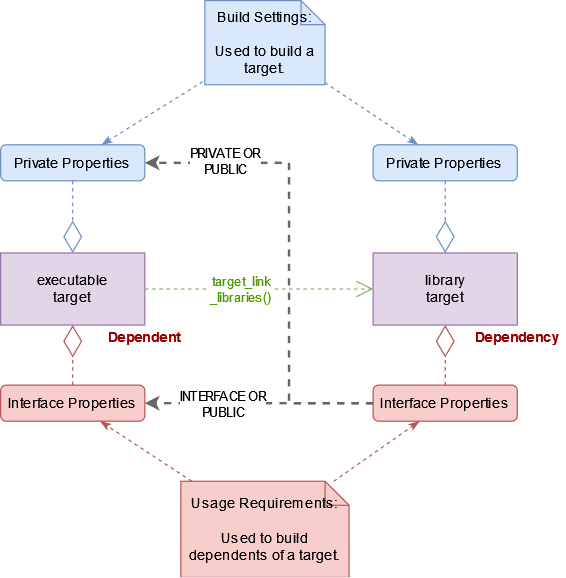

The diagram above was exported from draw.io. Its source (the exported page's mxGraphModel, read from the mxfile embedded in the PNG):
<mxGraphModel dx="1129" dy="685" grid="1" gridSize="10" guides="1" tooltips="1" connect="1" arrows="1" fold="1" page="1" pageScale="1" pageWidth="1100" pageHeight="850" math="0" shadow="0">
  <root>
    <mxCell id="0" />
    <mxCell id="1" parent="0" />
    <mxCell id="2" value="&lt;div&gt;library&lt;/div&gt;&lt;div&gt;target&lt;br&gt;&lt;/div&gt;" style="rounded=0;whiteSpace=wrap;html=1;fillColor=#e1d5e7;strokeColor=#9673a6;" vertex="1" parent="1">
      <mxGeometry x="390" y="250" width="120" height="60" as="geometry" />
    </mxCell>
    <mxCell id="3" value="Private Properties" style="rounded=1;whiteSpace=wrap;html=1;fillColor=#dae8fc;strokeColor=#6c8ebf;" vertex="1" parent="1">
      <mxGeometry x="390" y="160" width="120" height="30" as="geometry" />
    </mxCell>
    <mxCell id="4" value="Interface Properties" style="rounded=1;whiteSpace=wrap;html=1;fillColor=#f8cecc;strokeColor=#b85450;" vertex="1" parent="1">
      <mxGeometry x="390" y="360" width="120" height="30" as="geometry" />
    </mxCell>
    <mxCell id="5" value="&lt;div&gt;executable&lt;/div&gt;&lt;div&gt;target&lt;br&gt;&lt;/div&gt;" style="rounded=0;whiteSpace=wrap;html=1;fillColor=#e1d5e7;strokeColor=#9673a6;" vertex="1" parent="1">
      <mxGeometry x="80" y="250" width="120" height="60" as="geometry" />
    </mxCell>
    <mxCell id="6" value="Private Properties" style="rounded=1;whiteSpace=wrap;html=1;fillColor=#dae8fc;strokeColor=#6c8ebf;" vertex="1" parent="1">
      <mxGeometry x="80" y="160" width="120" height="30" as="geometry" />
    </mxCell>
    <mxCell id="7" value="Interface Properties" style="rounded=1;whiteSpace=wrap;html=1;fillColor=#f8cecc;strokeColor=#b85450;" vertex="1" parent="1">
      <mxGeometry x="80" y="360" width="120" height="30" as="geometry" />
    </mxCell>
    <mxCell id="8" value="" style="edgeStyle=elbowEdgeStyle;elbow=horizontal;endArrow=classic;html=1;rounded=0;exitX=0;exitY=0.5;exitDx=0;exitDy=0;entryX=1;entryY=0.5;entryDx=0;entryDy=0;dashed=1;fillColor=#f5f5f5;strokeColor=#666666;fontColor=#000000;strokeWidth=2;" edge="1" source="4" target="6" parent="1">
      <mxGeometry width="50" height="50" relative="1" as="geometry">
        <mxPoint x="220" y="240" as="sourcePoint" />
        <mxPoint x="270" y="190" as="targetPoint" />
        <Array as="points">
          <mxPoint x="320" y="210" />
          <mxPoint x="300" y="290" />
        </Array>
      </mxGeometry>
    </mxCell>
    <mxCell id="9" value="&lt;div&gt;PRIVATE OR&lt;br&gt;&lt;/div&gt;&lt;div&gt;PUBLIC&lt;br&gt;&lt;/div&gt;" style="edgeLabel;html=1;align=center;verticalAlign=middle;resizable=0;points=[];fontColor=#000000;" vertex="1" connectable="0" parent="8">
      <mxGeometry x="0.7643" y="-2" relative="1" as="geometry">
        <mxPoint x="20" as="offset" />
      </mxGeometry>
    </mxCell>
    <mxCell id="10" value="" style="edgeStyle=elbowEdgeStyle;elbow=horizontal;endArrow=classic;html=1;rounded=0;exitX=0;exitY=0.5;exitDx=0;exitDy=0;entryX=1;entryY=0.5;entryDx=0;entryDy=0;dashed=1;fillColor=#f5f5f5;strokeColor=#666666;strokeWidth=2;" edge="1" source="4" target="7" parent="1">
      <mxGeometry width="50" height="50" relative="1" as="geometry">
        <mxPoint x="220" y="240" as="sourcePoint" />
        <mxPoint x="270" y="190" as="targetPoint" />
      </mxGeometry>
    </mxCell>
    <mxCell id="11" value="&lt;div&gt;INTERFACE OR&lt;br&gt;&lt;/div&gt;PUBLIC" style="edgeLabel;html=1;align=center;verticalAlign=middle;resizable=0;points=[];fontColor=#000000;" vertex="1" connectable="0" parent="10">
      <mxGeometry x="0.5348" relative="1" as="geometry">
        <mxPoint x="20" as="offset" />
      </mxGeometry>
    </mxCell>
    <mxCell id="12" value="" style="endArrow=diamondThin;endFill=0;endSize=24;html=1;rounded=0;dashed=1;entryX=0.5;entryY=0;entryDx=0;entryDy=0;fillColor=#dae8fc;strokeColor=#6c8ebf;" edge="1" source="3" target="2" parent="1">
      <mxGeometry width="160" relative="1" as="geometry">
        <mxPoint x="220" y="220" as="sourcePoint" />
        <mxPoint x="380" y="220" as="targetPoint" />
      </mxGeometry>
    </mxCell>
    <mxCell id="13" value="" style="endArrow=diamondThin;endFill=0;endSize=24;html=1;rounded=0;dashed=1;entryX=0.5;entryY=0;entryDx=0;entryDy=0;exitX=0.5;exitY=1;exitDx=0;exitDy=0;fillColor=#dae8fc;strokeColor=#6c8ebf;" edge="1" source="6" target="5" parent="1">
      <mxGeometry width="160" relative="1" as="geometry">
        <mxPoint x="410" y="200" as="sourcePoint" />
        <mxPoint x="410" y="260" as="targetPoint" />
      </mxGeometry>
    </mxCell>
    <mxCell id="14" value="" style="endArrow=diamondThin;endFill=0;endSize=24;html=1;rounded=0;dashed=1;entryX=0.5;entryY=1;entryDx=0;entryDy=0;exitX=0.5;exitY=0;exitDx=0;exitDy=0;fillColor=#f8cecc;strokeColor=#b85450;" edge="1" source="4" target="2" parent="1">
      <mxGeometry width="160" relative="1" as="geometry">
        <mxPoint x="470" y="340" as="sourcePoint" />
        <mxPoint x="470" y="270" as="targetPoint" />
      </mxGeometry>
    </mxCell>
    <mxCell id="15" value="" style="endArrow=diamondThin;endFill=0;endSize=24;html=1;rounded=0;dashed=1;entryX=0.5;entryY=1;entryDx=0;entryDy=0;fillColor=#f8cecc;strokeColor=#b85450;" edge="1" source="7" target="5" parent="1">
      <mxGeometry width="160" relative="1" as="geometry">
        <mxPoint x="180" y="370" as="sourcePoint" />
        <mxPoint x="180" y="320" as="targetPoint" />
      </mxGeometry>
    </mxCell>
    <mxCell id="16" value="&lt;div&gt;target_link&lt;/div&gt;&lt;div&gt;_libraries()&lt;br&gt;&lt;/div&gt;" style="endArrow=open;endSize=12;dashed=1;html=1;rounded=0;entryX=0;entryY=0.5;entryDx=0;entryDy=0;exitX=1;exitY=0.5;exitDx=0;exitDy=0;fillColor=#d5e8d4;strokeColor=#82b366;fontColor=#4D9900;" edge="1" source="5" target="2" parent="1">
      <mxGeometry x="-0.1579" width="160" relative="1" as="geometry">
        <mxPoint x="170" y="320" as="sourcePoint" />
        <mxPoint x="330" y="320" as="targetPoint" />
        <mxPoint as="offset" />
      </mxGeometry>
    </mxCell>
    <mxCell id="17" value="&lt;div&gt;Build Settings:&lt;/div&gt;&lt;div&gt;&lt;br&gt;&lt;/div&gt;&lt;div&gt;Used to build a target.&lt;br&gt;&lt;/div&gt;" style="shape=note;size=20;whiteSpace=wrap;html=1;fillColor=#dae8fc;strokeColor=#6c8ebf;" vertex="1" parent="1">
      <mxGeometry x="250" y="40" width="100" height="70" as="geometry" />
    </mxCell>
    <mxCell id="18" value="&lt;div&gt;Usage Requirements:&lt;/div&gt;&lt;div&gt;&lt;br&gt;&lt;/div&gt;&lt;div&gt;Used to build dependents of a target.&lt;br&gt;&lt;/div&gt;" style="shape=note;size=20;whiteSpace=wrap;html=1;fillColor=#f8cecc;strokeColor=#b85450;" vertex="1" parent="1">
      <mxGeometry x="230" y="440" width="140" height="80" as="geometry" />
    </mxCell>
    <mxCell id="19" value="" style="endArrow=classicThin;dashed=1;html=1;rounded=0;fontColor=#000000;strokeColor=#b85450;fillColor=#f8cecc;endFill=1;" edge="1" source="18" target="7" parent="1">
      <mxGeometry width="50" height="50" relative="1" as="geometry">
        <mxPoint x="120" y="500" as="sourcePoint" />
        <mxPoint x="150" y="380" as="targetPoint" />
      </mxGeometry>
    </mxCell>
    <mxCell id="20" value="" style="endArrow=classicThin;dashed=1;html=1;rounded=0;fontColor=#000000;strokeColor=#b85450;fillColor=#f8cecc;endFill=1;" edge="1" source="18" target="4" parent="1">
      <mxGeometry width="50" height="50" relative="1" as="geometry">
        <mxPoint x="450" y="520" as="sourcePoint" />
        <mxPoint x="340" y="420" as="targetPoint" />
      </mxGeometry>
    </mxCell>
    <mxCell id="21" value="" style="endArrow=none;dashed=1;html=1;rounded=0;fontColor=#000000;strokeColor=#6c8ebf;fillColor=#dae8fc;startArrow=classicThin;startFill=1;" edge="1" source="6" target="17" parent="1">
      <mxGeometry width="50" height="50" relative="1" as="geometry">
        <mxPoint x="150" y="130" as="sourcePoint" />
        <mxPoint x="140" y="20" as="targetPoint" />
      </mxGeometry>
    </mxCell>
    <mxCell id="22" value="" style="endArrow=none;dashed=1;html=1;rounded=0;fontColor=#000000;strokeColor=#6c8ebf;fillColor=#dae8fc;startArrow=classicThin;startFill=1;" edge="1" source="3" target="17" parent="1">
      <mxGeometry width="50" height="50" relative="1" as="geometry">
        <mxPoint x="590" y="140" as="sourcePoint" />
        <mxPoint x="480" y="40" as="targetPoint" />
      </mxGeometry>
    </mxCell>
    <mxCell id="23" value="Dependency" style="text;html=1;strokeColor=none;fillColor=none;align=center;verticalAlign=middle;whiteSpace=wrap;rounded=0;fontColor=#990000;fontStyle=1" vertex="1" parent="1">
      <mxGeometry x="470" y="310" width="80" height="20" as="geometry" />
    </mxCell>
    <mxCell id="24" value="Dependent" style="text;html=1;strokeColor=none;fillColor=none;align=center;verticalAlign=middle;whiteSpace=wrap;rounded=0;fontColor=#990000;fontStyle=1" vertex="1" parent="1">
      <mxGeometry x="160" y="310" width="80" height="20" as="geometry" />
    </mxCell>
  </root>
</mxGraphModel>